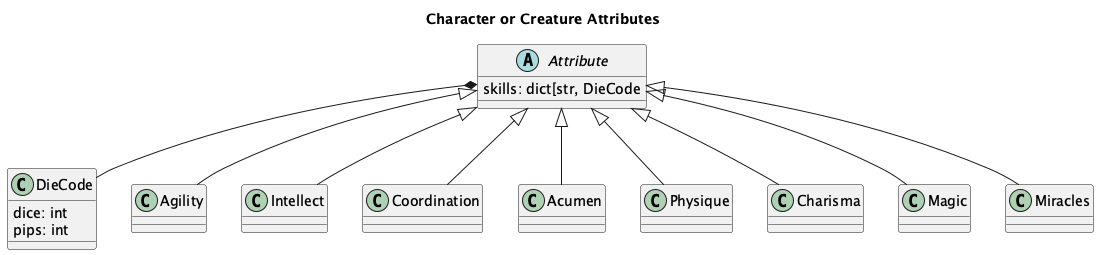

The diagram above was rendered by PlantUML. Its source (embedded in the PNG):
@startuml
    'https://plantuml.com/class-diagram

    title Character or Creature Attributes

abstract class Attribute {
    skills: dict[str, DieCode
}

class DieCode {
    dice: int
    pips: int
}
Attribute *-- DieCode

Attribute <|-- Agility
Attribute <|-- Intellect
Attribute <|-- Coordination
Attribute <|-- Acumen
Attribute <|-- Physique
Attribute <|-- Charisma
Attribute <|-- Magic
Attribute <|-- Miracles

@enduml